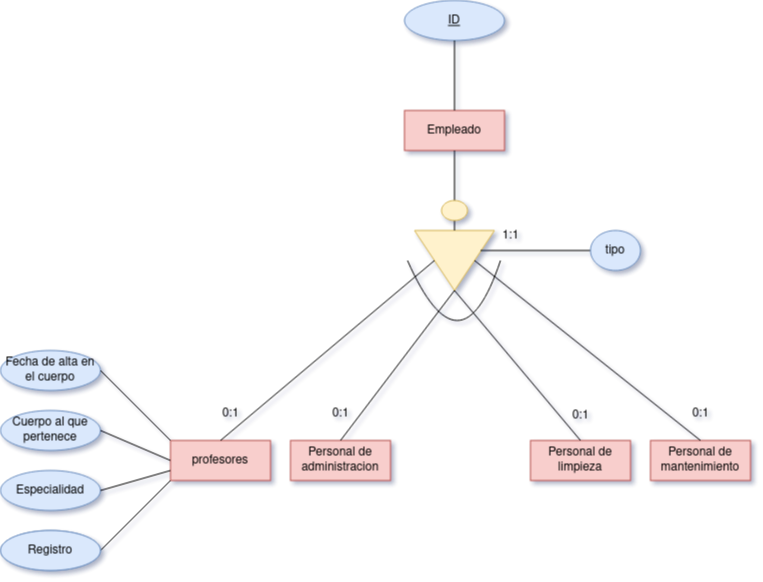

The diagram above was exported from draw.io. Its source (the exported page's mxGraphModel, read from the mxfile embedded in the PNG):
<mxGraphModel dx="3434" dy="1445" grid="1" gridSize="10" guides="1" tooltips="1" connect="1" arrows="1" fold="1" page="1" pageScale="1" pageWidth="827" pageHeight="1169" math="0" shadow="1">
  <root>
    <mxCell id="0" />
    <mxCell id="1" parent="0" />
    <mxCell id="3PJH71f7y9soNmNCkci9-1" value="Empleado" style="whiteSpace=wrap;html=1;align=center;fillColor=#f8cecc;strokeColor=#b85450;" parent="1" vertex="1">
      <mxGeometry x="68" y="220" width="100" height="40" as="geometry" />
    </mxCell>
    <mxCell id="3PJH71f7y9soNmNCkci9-2" value="" style="triangle;whiteSpace=wrap;html=1;rotation=90;fillColor=#fff2cc;strokeColor=#d6b656;" parent="1" vertex="1">
      <mxGeometry x="88" y="330" width="60" height="80" as="geometry" />
    </mxCell>
    <mxCell id="3PJH71f7y9soNmNCkci9-3" value="" style="endArrow=none;html=1;rounded=0;exitX=0.5;exitY=1;exitDx=0;exitDy=0;entryX=0;entryY=0.5;entryDx=0;entryDy=0;" parent="1" source="3PJH71f7y9soNmNCkci9-1" target="3PJH71f7y9soNmNCkci9-2" edge="1">
      <mxGeometry relative="1" as="geometry">
        <mxPoint x="48" y="540" as="sourcePoint" />
        <mxPoint x="208" y="540" as="targetPoint" />
      </mxGeometry>
    </mxCell>
    <mxCell id="3PJH71f7y9soNmNCkci9-6" value="Personal de limpieza" style="whiteSpace=wrap;html=1;align=center;fillColor=#f8cecc;strokeColor=#b85450;" parent="1" vertex="1">
      <mxGeometry x="194" y="550" width="100" height="40" as="geometry" />
    </mxCell>
    <mxCell id="3PJH71f7y9soNmNCkci9-7" value="Personal de administracion" style="whiteSpace=wrap;html=1;align=center;fillColor=#f8cecc;strokeColor=#b85450;" parent="1" vertex="1">
      <mxGeometry x="-46" y="550" width="100" height="40" as="geometry" />
    </mxCell>
    <mxCell id="3PJH71f7y9soNmNCkci9-8" value="profesores" style="whiteSpace=wrap;html=1;align=center;fillColor=#f8cecc;strokeColor=#b85450;" parent="1" vertex="1">
      <mxGeometry x="-166" y="550" width="100" height="40" as="geometry" />
    </mxCell>
    <mxCell id="3PJH71f7y9soNmNCkci9-9" value="Personal de mantenimiento " style="whiteSpace=wrap;html=1;align=center;fillColor=#f8cecc;strokeColor=#b85450;rounded=0;" parent="1" vertex="1">
      <mxGeometry x="314" y="550" width="100" height="40" as="geometry" />
    </mxCell>
    <mxCell id="3PJH71f7y9soNmNCkci9-10" value="" style="endArrow=none;html=1;rounded=0;entryX=1;entryY=0.5;entryDx=0;entryDy=0;exitX=0.5;exitY=0;exitDx=0;exitDy=0;" parent="1" source="3PJH71f7y9soNmNCkci9-7" target="3PJH71f7y9soNmNCkci9-2" edge="1">
      <mxGeometry relative="1" as="geometry">
        <mxPoint x="34" y="540" as="sourcePoint" />
        <mxPoint x="194" y="540" as="targetPoint" />
      </mxGeometry>
    </mxCell>
    <mxCell id="3PJH71f7y9soNmNCkci9-11" value="" style="endArrow=none;html=1;rounded=0;entryX=0.5;entryY=0;entryDx=0;entryDy=0;exitX=1;exitY=0.5;exitDx=0;exitDy=0;" parent="1" source="3PJH71f7y9soNmNCkci9-2" target="3PJH71f7y9soNmNCkci9-6" edge="1">
      <mxGeometry relative="1" as="geometry">
        <mxPoint x="34" y="540" as="sourcePoint" />
        <mxPoint x="194" y="540" as="targetPoint" />
      </mxGeometry>
    </mxCell>
    <mxCell id="3PJH71f7y9soNmNCkci9-12" value="" style="endArrow=none;html=1;rounded=0;entryX=0.5;entryY=0;entryDx=0;entryDy=0;exitX=0.5;exitY=0;exitDx=0;exitDy=0;" parent="1" source="3PJH71f7y9soNmNCkci9-9" target="3PJH71f7y9soNmNCkci9-2" edge="1">
      <mxGeometry relative="1" as="geometry">
        <mxPoint x="34" y="540" as="sourcePoint" />
        <mxPoint x="194" y="540" as="targetPoint" />
      </mxGeometry>
    </mxCell>
    <mxCell id="3PJH71f7y9soNmNCkci9-13" value="" style="endArrow=none;html=1;rounded=0;entryX=0.5;entryY=1;entryDx=0;entryDy=0;exitX=0.5;exitY=0;exitDx=0;exitDy=0;" parent="1" source="3PJH71f7y9soNmNCkci9-8" target="3PJH71f7y9soNmNCkci9-2" edge="1">
      <mxGeometry relative="1" as="geometry">
        <mxPoint x="34" y="540" as="sourcePoint" />
        <mxPoint x="194" y="540" as="targetPoint" />
      </mxGeometry>
    </mxCell>
    <mxCell id="m-VErNumLYuPwS_Ird4E-6" value="" style="endArrow=none;html=1;curved=1;" edge="1" parent="1">
      <mxGeometry relative="1" as="geometry">
        <mxPoint x="71" y="370" as="sourcePoint" />
        <mxPoint x="164" y="370" as="targetPoint" />
        <Array as="points">
          <mxPoint x="124" y="490" />
        </Array>
      </mxGeometry>
    </mxCell>
    <mxCell id="m-VErNumLYuPwS_Ird4E-7" value="" style="endArrow=none;html=1;rounded=0;exitX=0;exitY=1;exitDx=0;exitDy=0;entryX=1;entryY=0.5;entryDx=0;entryDy=0;" edge="1" parent="1" source="3PJH71f7y9soNmNCkci9-8" target="m-VErNumLYuPwS_Ird4E-8">
      <mxGeometry relative="1" as="geometry">
        <mxPoint x="-106" y="630" as="sourcePoint" />
        <mxPoint x="-36" y="670" as="targetPoint" />
      </mxGeometry>
    </mxCell>
    <mxCell id="m-VErNumLYuPwS_Ird4E-8" value="Registro personal " style="ellipse;whiteSpace=wrap;html=1;align=center;fontStyle=4;fillColor=#dae8fc;strokeColor=#6c8ebf;editable=0;" vertex="1" parent="1">
      <mxGeometry x="-336" y="640" width="100" height="40" as="geometry" />
    </mxCell>
    <mxCell id="m-VErNumLYuPwS_Ird4E-9" value="Cuerpo al que pertenece" style="ellipse;whiteSpace=wrap;html=1;align=center;fillColor=#dae8fc;strokeColor=#6c8ebf;" vertex="1" parent="1">
      <mxGeometry x="-336" y="520" width="100" height="40" as="geometry" />
    </mxCell>
    <mxCell id="m-VErNumLYuPwS_Ird4E-10" value="Especialidad" style="ellipse;whiteSpace=wrap;html=1;align=center;fillColor=#dae8fc;strokeColor=#6c8ebf;" vertex="1" parent="1">
      <mxGeometry x="-336" y="580" width="100" height="40" as="geometry" />
    </mxCell>
    <mxCell id="m-VErNumLYuPwS_Ird4E-11" value="Fecha de alta en el cuerpo" style="ellipse;whiteSpace=wrap;html=1;align=center;fillColor=#dae8fc;strokeColor=#6c8ebf;" vertex="1" parent="1">
      <mxGeometry x="-336" y="460" width="100" height="40" as="geometry" />
    </mxCell>
    <mxCell id="m-VErNumLYuPwS_Ird4E-12" value="" style="endArrow=none;html=1;rounded=0;exitX=1;exitY=0.5;exitDx=0;exitDy=0;entryX=0;entryY=0.75;entryDx=0;entryDy=0;" edge="1" parent="1" source="m-VErNumLYuPwS_Ird4E-10" target="3PJH71f7y9soNmNCkci9-8">
      <mxGeometry relative="1" as="geometry">
        <mxPoint x="34" y="520" as="sourcePoint" />
        <mxPoint x="194" y="520" as="targetPoint" />
      </mxGeometry>
    </mxCell>
    <mxCell id="m-VErNumLYuPwS_Ird4E-13" value="" style="endArrow=none;html=1;rounded=0;exitX=1;exitY=0.5;exitDx=0;exitDy=0;entryX=0;entryY=0.5;entryDx=0;entryDy=0;" edge="1" parent="1" source="m-VErNumLYuPwS_Ird4E-9" target="3PJH71f7y9soNmNCkci9-8">
      <mxGeometry relative="1" as="geometry">
        <mxPoint x="34" y="520" as="sourcePoint" />
        <mxPoint x="194" y="520" as="targetPoint" />
      </mxGeometry>
    </mxCell>
    <mxCell id="m-VErNumLYuPwS_Ird4E-14" value="" style="endArrow=none;html=1;rounded=0;exitX=1;exitY=0.5;exitDx=0;exitDy=0;entryX=0;entryY=0;entryDx=0;entryDy=0;" edge="1" parent="1" source="m-VErNumLYuPwS_Ird4E-11" target="3PJH71f7y9soNmNCkci9-8">
      <mxGeometry relative="1" as="geometry">
        <mxPoint x="34" y="520" as="sourcePoint" />
        <mxPoint x="194" y="520" as="targetPoint" />
      </mxGeometry>
    </mxCell>
    <mxCell id="m-VErNumLYuPwS_Ird4E-15" value="0:1" style="text;html=1;align=center;verticalAlign=middle;resizable=0;points=[];autosize=1;strokeColor=none;fillColor=none;" vertex="1" parent="1">
      <mxGeometry x="-126" y="508" width="40" height="30" as="geometry" />
    </mxCell>
    <mxCell id="m-VErNumLYuPwS_Ird4E-17" value="" style="ellipse;whiteSpace=wrap;html=1;fillColor=#fff2cc;strokeColor=#d6b656;" vertex="1" parent="1">
      <mxGeometry x="105" y="310" width="26" height="20" as="geometry" />
    </mxCell>
    <mxCell id="m-VErNumLYuPwS_Ird4E-21" value="1:1" style="text;html=1;align=center;verticalAlign=middle;resizable=0;points=[];autosize=1;strokeColor=none;fillColor=none;" vertex="1" parent="1">
      <mxGeometry x="154" y="330" width="40" height="30" as="geometry" />
    </mxCell>
    <mxCell id="m-VErNumLYuPwS_Ird4E-22" value="0:1" style="text;html=1;align=center;verticalAlign=middle;resizable=0;points=[];autosize=1;strokeColor=none;fillColor=none;" vertex="1" parent="1">
      <mxGeometry x="-16" y="508" width="40" height="30" as="geometry" />
    </mxCell>
    <mxCell id="m-VErNumLYuPwS_Ird4E-23" value="0:1" style="text;html=1;align=center;verticalAlign=middle;resizable=0;points=[];autosize=1;strokeColor=none;fillColor=none;" vertex="1" parent="1">
      <mxGeometry x="224" y="510" width="40" height="30" as="geometry" />
    </mxCell>
    <mxCell id="m-VErNumLYuPwS_Ird4E-24" value="0:1" style="text;html=1;align=center;verticalAlign=middle;resizable=0;points=[];autosize=1;strokeColor=none;fillColor=none;" vertex="1" parent="1">
      <mxGeometry x="344" y="508" width="40" height="30" as="geometry" />
    </mxCell>
    <mxCell id="m-VErNumLYuPwS_Ird4E-25" value="ID" style="ellipse;whiteSpace=wrap;html=1;align=center;fontStyle=4;fillColor=#dae8fc;strokeColor=#6c8ebf;" vertex="1" parent="1">
      <mxGeometry x="68" y="110" width="100" height="40" as="geometry" />
    </mxCell>
    <mxCell id="m-VErNumLYuPwS_Ird4E-26" value="" style="endArrow=none;html=1;rounded=0;exitX=0.5;exitY=1;exitDx=0;exitDy=0;entryX=0.5;entryY=0;entryDx=0;entryDy=0;" edge="1" parent="1" source="m-VErNumLYuPwS_Ird4E-25" target="3PJH71f7y9soNmNCkci9-1">
      <mxGeometry relative="1" as="geometry">
        <mxPoint x="34" y="430" as="sourcePoint" />
        <mxPoint x="194" y="430" as="targetPoint" />
      </mxGeometry>
    </mxCell>
    <mxCell id="m-VErNumLYuPwS_Ird4E-27" value="Registro" style="ellipse;whiteSpace=wrap;html=1;align=center;fillColor=#dae8fc;strokeColor=#6c8ebf;" vertex="1" parent="1">
      <mxGeometry x="-336" y="640" width="100" height="40" as="geometry" />
    </mxCell>
    <mxCell id="m-VErNumLYuPwS_Ird4E-28" value="" style="endArrow=none;html=1;rounded=0;" edge="1" parent="1" target="m-VErNumLYuPwS_Ird4E-29">
      <mxGeometry relative="1" as="geometry">
        <mxPoint x="144" y="360" as="sourcePoint" />
        <mxPoint x="304" y="360" as="targetPoint" />
      </mxGeometry>
    </mxCell>
    <mxCell id="m-VErNumLYuPwS_Ird4E-29" value="tipo" style="ellipse;whiteSpace=wrap;html=1;align=center;fillColor=#dae8fc;strokeColor=#6c8ebf;" vertex="1" parent="1">
      <mxGeometry x="254" y="340" width="50" height="40" as="geometry" />
    </mxCell>
  </root>
</mxGraphModel>